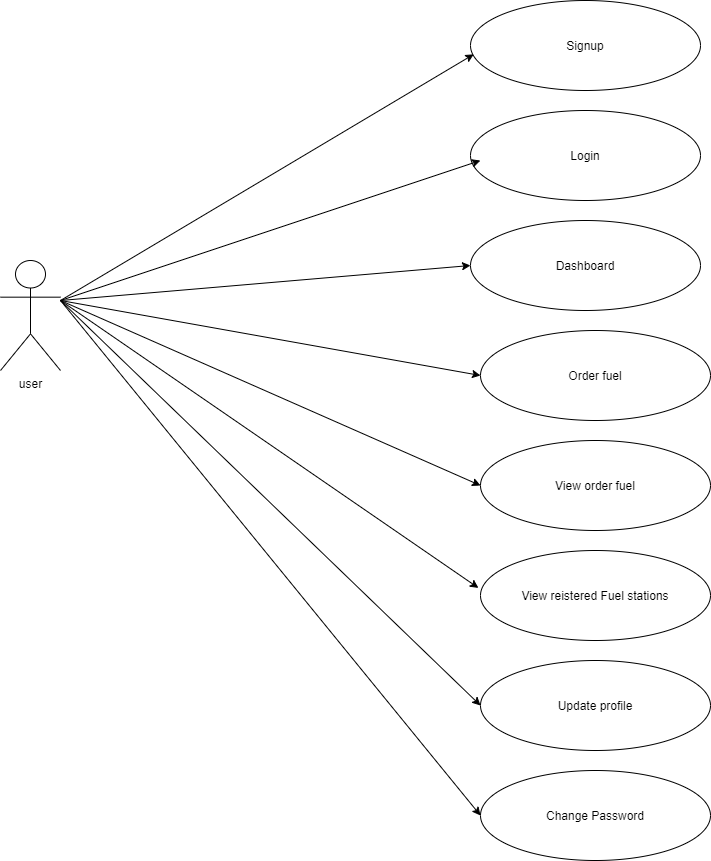

The diagram above was exported from draw.io. Its source (the exported page's mxGraphModel, read from the mxfile embedded in the PNG):
<mxGraphModel dx="1024" dy="632" grid="1" gridSize="10" guides="1" tooltips="1" connect="1" arrows="1" fold="1" page="1" pageScale="1" pageWidth="850" pageHeight="1100" math="0" shadow="0">
  <root>
    <mxCell id="0" />
    <mxCell id="1" parent="0" />
    <mxCell id="xkCjbJijjNjJbz4dMutq-1" value="Signup" style="ellipse;whiteSpace=wrap;html=1;" vertex="1" parent="1">
      <mxGeometry x="540" y="40" width="230" height="90" as="geometry" />
    </mxCell>
    <mxCell id="xkCjbJijjNjJbz4dMutq-2" value="Login" style="ellipse;whiteSpace=wrap;html=1;" vertex="1" parent="1">
      <mxGeometry x="540" y="150" width="230" height="90" as="geometry" />
    </mxCell>
    <mxCell id="xkCjbJijjNjJbz4dMutq-3" value="Dashboard" style="ellipse;whiteSpace=wrap;html=1;" vertex="1" parent="1">
      <mxGeometry x="540" y="260" width="230" height="90" as="geometry" />
    </mxCell>
    <mxCell id="xkCjbJijjNjJbz4dMutq-4" value="Order fuel" style="ellipse;whiteSpace=wrap;html=1;" vertex="1" parent="1">
      <mxGeometry x="550" y="370" width="230" height="90" as="geometry" />
    </mxCell>
    <mxCell id="xkCjbJijjNjJbz4dMutq-5" value="View order fuel" style="ellipse;whiteSpace=wrap;html=1;" vertex="1" parent="1">
      <mxGeometry x="550" y="480" width="230" height="90" as="geometry" />
    </mxCell>
    <mxCell id="xkCjbJijjNjJbz4dMutq-6" value="View reistered Fuel stations" style="ellipse;whiteSpace=wrap;html=1;" vertex="1" parent="1">
      <mxGeometry x="550" y="590" width="230" height="90" as="geometry" />
    </mxCell>
    <mxCell id="xkCjbJijjNjJbz4dMutq-7" value="Update profile" style="ellipse;whiteSpace=wrap;html=1;" vertex="1" parent="1">
      <mxGeometry x="550" y="700" width="230" height="90" as="geometry" />
    </mxCell>
    <mxCell id="xkCjbJijjNjJbz4dMutq-8" value="Change Password" style="ellipse;whiteSpace=wrap;html=1;" vertex="1" parent="1">
      <mxGeometry x="550" y="810" width="230" height="90" as="geometry" />
    </mxCell>
    <mxCell id="xkCjbJijjNjJbz4dMutq-9" value="user" style="shape=umlActor;verticalLabelPosition=bottom;verticalAlign=top;html=1;outlineConnect=0;" vertex="1" parent="1">
      <mxGeometry x="70" y="300" width="60" height="110" as="geometry" />
    </mxCell>
    <mxCell id="xkCjbJijjNjJbz4dMutq-10" value="" style="endArrow=classic;html=1;entryX=0.014;entryY=0.598;entryDx=0;entryDy=0;entryPerimeter=0;" edge="1" parent="1" target="xkCjbJijjNjJbz4dMutq-1">
      <mxGeometry width="50" height="50" relative="1" as="geometry">
        <mxPoint x="130" y="340" as="sourcePoint" />
        <mxPoint x="170" y="270" as="targetPoint" />
      </mxGeometry>
    </mxCell>
    <mxCell id="xkCjbJijjNjJbz4dMutq-11" value="" style="endArrow=classic;html=1;entryX=0.043;entryY=0.556;entryDx=0;entryDy=0;entryPerimeter=0;" edge="1" parent="1" target="xkCjbJijjNjJbz4dMutq-2">
      <mxGeometry width="50" height="50" relative="1" as="geometry">
        <mxPoint x="130" y="340" as="sourcePoint" />
        <mxPoint x="180" y="300" as="targetPoint" />
      </mxGeometry>
    </mxCell>
    <mxCell id="xkCjbJijjNjJbz4dMutq-12" value="" style="endArrow=classic;html=1;entryX=0;entryY=0.5;entryDx=0;entryDy=0;" edge="1" parent="1" target="xkCjbJijjNjJbz4dMutq-3">
      <mxGeometry width="50" height="50" relative="1" as="geometry">
        <mxPoint x="130" y="340" as="sourcePoint" />
        <mxPoint x="699.8900000000001" y="250.03999999999996" as="targetPoint" />
      </mxGeometry>
    </mxCell>
    <mxCell id="xkCjbJijjNjJbz4dMutq-13" value="" style="endArrow=classic;html=1;entryX=0;entryY=0.5;entryDx=0;entryDy=0;" edge="1" parent="1" target="xkCjbJijjNjJbz4dMutq-4">
      <mxGeometry width="50" height="50" relative="1" as="geometry">
        <mxPoint x="130" y="340" as="sourcePoint" />
        <mxPoint x="619.8900000000001" y="345.02" as="targetPoint" />
      </mxGeometry>
    </mxCell>
    <mxCell id="xkCjbJijjNjJbz4dMutq-14" value="" style="endArrow=classic;html=1;entryX=0;entryY=0.5;entryDx=0;entryDy=0;" edge="1" parent="1" target="xkCjbJijjNjJbz4dMutq-5">
      <mxGeometry width="50" height="50" relative="1" as="geometry">
        <mxPoint x="130" y="340" as="sourcePoint" />
        <mxPoint x="629.8900000000001" y="430.03999999999996" as="targetPoint" />
      </mxGeometry>
    </mxCell>
    <mxCell id="xkCjbJijjNjJbz4dMutq-15" value="" style="endArrow=classic;html=1;entryX=-0.009;entryY=0.416;entryDx=0;entryDy=0;entryPerimeter=0;" edge="1" parent="1" target="xkCjbJijjNjJbz4dMutq-6">
      <mxGeometry width="50" height="50" relative="1" as="geometry">
        <mxPoint x="130" y="340" as="sourcePoint" />
        <mxPoint x="629.8900000000001" y="450.03999999999996" as="targetPoint" />
      </mxGeometry>
    </mxCell>
    <mxCell id="xkCjbJijjNjJbz4dMutq-16" value="" style="endArrow=classic;html=1;entryX=0;entryY=0.5;entryDx=0;entryDy=0;" edge="1" parent="1" target="xkCjbJijjNjJbz4dMutq-7">
      <mxGeometry width="50" height="50" relative="1" as="geometry">
        <mxPoint x="130" y="340" as="sourcePoint" />
        <mxPoint x="649.8900000000001" y="400.03999999999996" as="targetPoint" />
      </mxGeometry>
    </mxCell>
    <mxCell id="xkCjbJijjNjJbz4dMutq-17" value="" style="endArrow=classic;html=1;entryX=0;entryY=0.5;entryDx=0;entryDy=0;" edge="1" parent="1" target="xkCjbJijjNjJbz4dMutq-8">
      <mxGeometry width="50" height="50" relative="1" as="geometry">
        <mxPoint x="130" y="340" as="sourcePoint" />
        <mxPoint x="689.8900000000001" y="640.04" as="targetPoint" />
      </mxGeometry>
    </mxCell>
  </root>
</mxGraphModel>